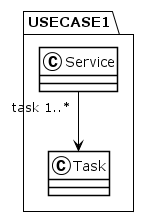

The diagram above was rendered by PlantUML. Its source (embedded in the PNG):
@startuml
!theme plain
package USECASE1 {
class Service {
}
Service "task 1..*" --> Task
class Task {
}
}
@enduml